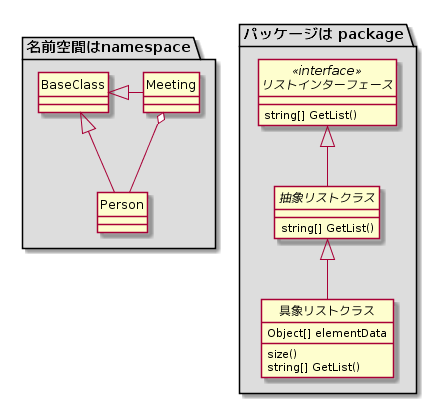

The diagram above was rendered by PlantUML. Its source (embedded in the PNG):
@startuml
hide circle

package "パッケージは package" #DDDDDD {
  interface リストインターフェース <<interface>>{
    string[] GetList()
  }
  
  abstract class 抽象リストクラス{
    string[] GetList()
  }

  class 具象リストクラス {
    Object[] elementData
    size()
    string[] GetList()
  }

  リストインターフェース <|-- 抽象リストクラス
  抽象リストクラス <|-- 具象リストクラス
}

namespace 名前空間はnamespace #DDDDDD {
	.BaseClass <|-- Person
	Meeting o-- Person
	
	.BaseClass <|- Meeting
}
@enduml